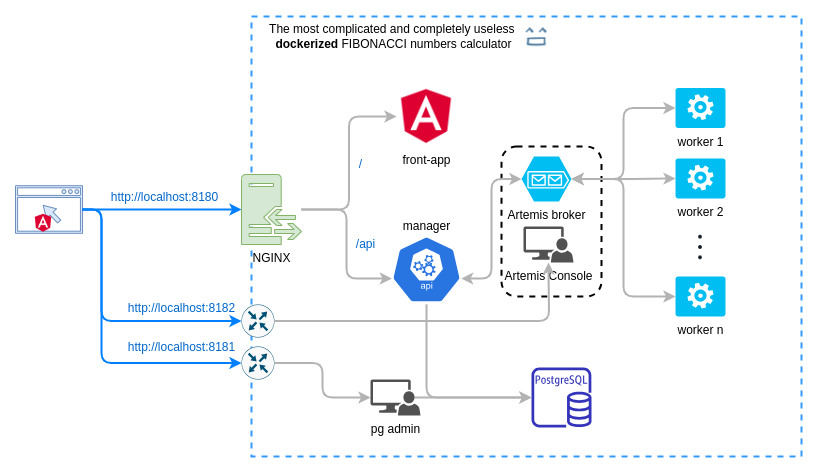

The diagram above was exported from draw.io. Its source (the exported page's mxGraphModel, read from the mxfile embedded in the PNG):
<mxGraphModel dx="2074" dy="1146" grid="1" gridSize="10" guides="1" tooltips="1" connect="1" arrows="1" fold="1" page="1" pageScale="1" pageWidth="827" pageHeight="1169" math="0" shadow="0">
  <root>
    <mxCell id="-5GmFu-zr3D9dApZbMeJ-0" />
    <mxCell id="-5GmFu-zr3D9dApZbMeJ-1" parent="-5GmFu-zr3D9dApZbMeJ-0" />
    <mxCell id="-5GmFu-zr3D9dApZbMeJ-36" value="" style="rounded=0;whiteSpace=wrap;html=1;dashed=1;fontColor=#3399FF;strokeColor=#3399FF;strokeWidth=2;" parent="-5GmFu-zr3D9dApZbMeJ-1" vertex="1">
      <mxGeometry x="290" y="110" width="550" height="440" as="geometry" />
    </mxCell>
    <mxCell id="XIQ2UQoVAun8E9D42C3M-17" value="" style="rounded=1;whiteSpace=wrap;html=1;dashed=1;strokeWidth=2;" parent="-5GmFu-zr3D9dApZbMeJ-1" vertex="1">
      <mxGeometry x="540" y="240" width="100" height="150" as="geometry" />
    </mxCell>
    <mxCell id="-5GmFu-zr3D9dApZbMeJ-30" style="edgeStyle=orthogonalEdgeStyle;rounded=1;orthogonalLoop=1;jettySize=auto;html=1;entryX=0.005;entryY=0.63;entryDx=0;entryDy=0;entryPerimeter=0;strokeWidth=2;strokeColor=#B3B3B3;" parent="-5GmFu-zr3D9dApZbMeJ-1" source="-5GmFu-zr3D9dApZbMeJ-2" target="-5GmFu-zr3D9dApZbMeJ-25" edge="1">
      <mxGeometry relative="1" as="geometry" />
    </mxCell>
    <mxCell id="-5GmFu-zr3D9dApZbMeJ-2" value="NGINX" style="pointerEvents=1;shadow=0;dashed=0;html=1;strokeColor=#82b366;fillColor=#d5e8d4;labelPosition=center;verticalLabelPosition=bottom;verticalAlign=top;outlineConnect=0;align=center;shape=mxgraph.office.servers.reverse_proxy;" parent="-5GmFu-zr3D9dApZbMeJ-1" vertex="1">
      <mxGeometry x="280" y="268" width="60" height="70" as="geometry" />
    </mxCell>
    <mxCell id="-5GmFu-zr3D9dApZbMeJ-5" value="worker 2" style="verticalLabelPosition=bottom;html=1;verticalAlign=top;align=center;strokeColor=none;fillColor=#00BEF2;shape=mxgraph.azure.worker_role;" parent="-5GmFu-zr3D9dApZbMeJ-1" vertex="1">
      <mxGeometry x="714" y="252" width="50" height="40" as="geometry" />
    </mxCell>
    <mxCell id="-5GmFu-zr3D9dApZbMeJ-6" value="worker 1" style="verticalLabelPosition=bottom;html=1;verticalAlign=top;align=center;strokeColor=none;fillColor=#00BEF2;shape=mxgraph.azure.worker_role;" parent="-5GmFu-zr3D9dApZbMeJ-1" vertex="1">
      <mxGeometry x="714" y="181.5" width="50" height="40" as="geometry" />
    </mxCell>
    <mxCell id="-5GmFu-zr3D9dApZbMeJ-7" value="worker n" style="verticalLabelPosition=bottom;html=1;verticalAlign=top;align=center;strokeColor=none;fillColor=#00BEF2;shape=mxgraph.azure.worker_role;" parent="-5GmFu-zr3D9dApZbMeJ-1" vertex="1">
      <mxGeometry x="714" y="370" width="50" height="40" as="geometry" />
    </mxCell>
    <mxCell id="-5GmFu-zr3D9dApZbMeJ-9" value="" style="outlineConnect=0;fontColor=#232F3E;gradientColor=none;fillColor=#3334B9;strokeColor=none;dashed=0;verticalLabelPosition=bottom;verticalAlign=top;align=center;html=1;fontSize=12;fontStyle=0;aspect=fixed;pointerEvents=1;shape=mxgraph.aws4.rds_postgresql_instance;" parent="-5GmFu-zr3D9dApZbMeJ-1" vertex="1">
      <mxGeometry x="570" y="461" width="60" height="60" as="geometry" />
    </mxCell>
    <mxCell id="-5GmFu-zr3D9dApZbMeJ-32" style="edgeStyle=orthogonalEdgeStyle;rounded=1;orthogonalLoop=1;jettySize=auto;html=1;exitX=1;exitY=0.5;exitDx=0;exitDy=0;exitPerimeter=0;entryX=0;entryY=0.5;entryDx=0;entryDy=0;entryPerimeter=0;startArrow=classic;startFill=1;strokeWidth=2;strokeColor=#B3B3B3;" parent="-5GmFu-zr3D9dApZbMeJ-1" source="-5GmFu-zr3D9dApZbMeJ-24" target="-5GmFu-zr3D9dApZbMeJ-6" edge="1">
      <mxGeometry relative="1" as="geometry" />
    </mxCell>
    <mxCell id="-5GmFu-zr3D9dApZbMeJ-33" style="edgeStyle=orthogonalEdgeStyle;rounded=1;orthogonalLoop=1;jettySize=auto;html=1;exitX=1;exitY=0.5;exitDx=0;exitDy=0;exitPerimeter=0;entryX=0;entryY=0.5;entryDx=0;entryDy=0;entryPerimeter=0;startArrow=classic;startFill=1;strokeWidth=2;strokeColor=#B3B3B3;" parent="-5GmFu-zr3D9dApZbMeJ-1" source="-5GmFu-zr3D9dApZbMeJ-24" target="-5GmFu-zr3D9dApZbMeJ-5" edge="1">
      <mxGeometry relative="1" as="geometry" />
    </mxCell>
    <mxCell id="-5GmFu-zr3D9dApZbMeJ-34" style="edgeStyle=orthogonalEdgeStyle;rounded=1;orthogonalLoop=1;jettySize=auto;html=1;exitX=1;exitY=0.5;exitDx=0;exitDy=0;exitPerimeter=0;entryX=0;entryY=0.5;entryDx=0;entryDy=0;entryPerimeter=0;startArrow=classic;startFill=1;strokeWidth=2;strokeColor=#B3B3B3;" parent="-5GmFu-zr3D9dApZbMeJ-1" source="-5GmFu-zr3D9dApZbMeJ-24" target="-5GmFu-zr3D9dApZbMeJ-7" edge="1">
      <mxGeometry relative="1" as="geometry" />
    </mxCell>
    <mxCell id="-5GmFu-zr3D9dApZbMeJ-24" value="Artemis broker" style="verticalLabelPosition=bottom;html=1;verticalAlign=top;align=center;strokeColor=none;fillColor=#00BEF2;shape=mxgraph.azure.storage_queue;" parent="-5GmFu-zr3D9dApZbMeJ-1" vertex="1">
      <mxGeometry x="560" y="250" width="50" height="45" as="geometry" />
    </mxCell>
    <mxCell id="-5GmFu-zr3D9dApZbMeJ-31" style="edgeStyle=orthogonalEdgeStyle;rounded=1;orthogonalLoop=1;jettySize=auto;html=1;exitX=0.995;exitY=0.63;exitDx=0;exitDy=0;exitPerimeter=0;entryX=0;entryY=0.5;entryDx=0;entryDy=0;entryPerimeter=0;startArrow=classic;startFill=1;strokeWidth=2;strokeColor=#B3B3B3;" parent="-5GmFu-zr3D9dApZbMeJ-1" source="-5GmFu-zr3D9dApZbMeJ-25" target="-5GmFu-zr3D9dApZbMeJ-24" edge="1">
      <mxGeometry relative="1" as="geometry" />
    </mxCell>
    <mxCell id="-5GmFu-zr3D9dApZbMeJ-35" style="edgeStyle=orthogonalEdgeStyle;rounded=1;orthogonalLoop=1;jettySize=auto;html=1;exitX=0.5;exitY=1;exitDx=0;exitDy=0;exitPerimeter=0;startArrow=none;startFill=0;strokeWidth=2;strokeColor=#B3B3B3;" parent="-5GmFu-zr3D9dApZbMeJ-1" source="-5GmFu-zr3D9dApZbMeJ-25" target="-5GmFu-zr3D9dApZbMeJ-9" edge="1">
      <mxGeometry relative="1" as="geometry">
        <Array as="points">
          <mxPoint x="465" y="491" />
        </Array>
      </mxGeometry>
    </mxCell>
    <mxCell id="-5GmFu-zr3D9dApZbMeJ-25" value="manager&lt;br&gt;&lt;br&gt;&lt;br&gt;&lt;br&gt;&lt;br&gt;&lt;br&gt;&lt;br&gt;" style="html=1;dashed=0;whitespace=wrap;fillColor=#2875E2;strokeColor=#ffffff;points=[[0.005,0.63,0],[0.1,0.2,0],[0.9,0.2,0],[0.5,0,0],[0.995,0.63,0],[0.72,0.99,0],[0.5,1,0],[0.28,0.99,0]];shape=mxgraph.kubernetes.icon;prIcon=api" parent="-5GmFu-zr3D9dApZbMeJ-1" vertex="1">
      <mxGeometry x="430" y="328" width="70" height="70" as="geometry" />
    </mxCell>
    <mxCell id="-5GmFu-zr3D9dApZbMeJ-29" style="edgeStyle=orthogonalEdgeStyle;rounded=1;orthogonalLoop=1;jettySize=auto;html=1;strokeWidth=2;strokeColor=#007FFF;" parent="-5GmFu-zr3D9dApZbMeJ-1" source="-5GmFu-zr3D9dApZbMeJ-26" target="-5GmFu-zr3D9dApZbMeJ-2" edge="1">
      <mxGeometry relative="1" as="geometry" />
    </mxCell>
    <mxCell id="-5GmFu-zr3D9dApZbMeJ-26" value="" style="pointerEvents=1;shadow=0;dashed=0;html=1;strokeColor=#6c8ebf;fillColor=#dae8fc;aspect=fixed;labelPosition=center;verticalLabelPosition=bottom;verticalAlign=top;align=center;outlineConnect=0;shape=mxgraph.vvd.web_browser;" parent="-5GmFu-zr3D9dApZbMeJ-1" vertex="1">
      <mxGeometry x="54" y="279.2" width="67.04" height="47.6" as="geometry" />
    </mxCell>
    <mxCell id="-5GmFu-zr3D9dApZbMeJ-27" value="" style="shape=image;html=1;verticalAlign=top;verticalLabelPosition=bottom;labelBackgroundColor=#ffffff;imageAspect=0;aspect=fixed;image=https://cdn4.iconfinder.com/data/icons/logos-and-brands/512/21_Angular_logo_logos-128.png" parent="-5GmFu-zr3D9dApZbMeJ-1" vertex="1">
      <mxGeometry x="72" y="306.8" width="20" height="20" as="geometry" />
    </mxCell>
    <mxCell id="-5GmFu-zr3D9dApZbMeJ-38" value="The most complicated and completely useless&amp;nbsp;&lt;br&gt;&lt;b&gt;dockerized&lt;/b&gt; FIBONACCI numbers calculator" style="text;html=1;align=center;verticalAlign=middle;resizable=0;points=[];autosize=1;" parent="-5GmFu-zr3D9dApZbMeJ-1" vertex="1">
      <mxGeometry x="302" y="115" width="260" height="30" as="geometry" />
    </mxCell>
    <mxCell id="-5GmFu-zr3D9dApZbMeJ-39" value="" style="shape=image;html=1;verticalAlign=top;verticalLabelPosition=bottom;labelBackgroundColor=#ffffff;imageAspect=0;aspect=fixed;image=https://cdn4.iconfinder.com/data/icons/basic-ui-2-line/32/dots-dotted-option-menu-bullet-128.png;rounded=0;dashed=1;gradientColor=none;" parent="-5GmFu-zr3D9dApZbMeJ-1" vertex="1">
      <mxGeometry x="724" y="326" width="30" height="30" as="geometry" />
    </mxCell>
    <mxCell id="YySRAhaApI0T-DS_8g7S-0" value="" style="shape=image;html=1;verticalAlign=top;verticalLabelPosition=bottom;labelBackgroundColor=#ffffff;imageAspect=0;aspect=fixed;image=https://cdn4.iconfinder.com/data/icons/emoji-line-doodle/91/Emoji_LIne_Doodle_C-01-128.png;rounded=0;dashed=1;strokeColor=#B3B3B3;gradientColor=none;fontColor=#3399FF;" parent="-5GmFu-zr3D9dApZbMeJ-1" vertex="1">
      <mxGeometry x="560" y="115" width="30" height="30" as="geometry" />
    </mxCell>
    <mxCell id="-5GmFu-zr3D9dApZbMeJ-3" value="front-app" style="shape=image;html=1;verticalAlign=top;verticalLabelPosition=bottom;labelBackgroundColor=#ffffff;imageAspect=0;aspect=fixed;image=https://cdn4.iconfinder.com/data/icons/logos-and-brands/512/21_Angular_logo_logos-128.png" parent="-5GmFu-zr3D9dApZbMeJ-1" vertex="1">
      <mxGeometry x="435" y="180" width="60" height="60" as="geometry" />
    </mxCell>
    <mxCell id="XIQ2UQoVAun8E9D42C3M-2" style="edgeStyle=orthogonalEdgeStyle;rounded=1;orthogonalLoop=1;jettySize=auto;html=1;entryX=0;entryY=0.5;entryDx=0;entryDy=0;strokeWidth=2;strokeColor=#B3B3B3;" parent="-5GmFu-zr3D9dApZbMeJ-1" source="-5GmFu-zr3D9dApZbMeJ-2" target="-5GmFu-zr3D9dApZbMeJ-3" edge="1">
      <mxGeometry relative="1" as="geometry">
        <mxPoint x="350" y="313" as="sourcePoint" />
        <mxPoint x="440.3499999999999" y="382.0999999999999" as="targetPoint" />
      </mxGeometry>
    </mxCell>
    <mxCell id="XIQ2UQoVAun8E9D42C3M-3" value="/" style="text;html=1;align=center;verticalAlign=middle;resizable=0;points=[];autosize=1;fontColor=#0066CC;" parent="-5GmFu-zr3D9dApZbMeJ-1" vertex="1">
      <mxGeometry x="389" y="248" width="20" height="20" as="geometry" />
    </mxCell>
    <mxCell id="XIQ2UQoVAun8E9D42C3M-4" value="/api" style="text;html=1;align=center;verticalAlign=middle;resizable=0;points=[];autosize=1;fontColor=#0066CC;" parent="-5GmFu-zr3D9dApZbMeJ-1" vertex="1">
      <mxGeometry x="389" y="328" width="30" height="20" as="geometry" />
    </mxCell>
    <mxCell id="XIQ2UQoVAun8E9D42C3M-5" value="http://localhost:8180" style="text;html=1;align=center;verticalAlign=middle;resizable=0;points=[];autosize=1;fontColor=#0066CC;" parent="-5GmFu-zr3D9dApZbMeJ-1" vertex="1">
      <mxGeometry x="143" y="281" width="120" height="20" as="geometry" />
    </mxCell>
    <mxCell id="XIQ2UQoVAun8E9D42C3M-11" value="" style="points=[[0.5,0,0],[1,0.5,0],[0.5,1,0],[0,0.5,0],[0.145,0.145,0],[0.8555,0.145,0],[0.855,0.8555,0],[0.145,0.855,0]];verticalLabelPosition=bottom;html=1;verticalAlign=top;aspect=fixed;align=center;pointerEvents=1;shape=mxgraph.cisco19.rect;prIcon=router;fillColor=#FAFAFA;strokeColor=#005073;dashed=1;fontColor=#0066CC;" parent="-5GmFu-zr3D9dApZbMeJ-1" vertex="1">
      <mxGeometry x="280" y="398" width="33" height="33" as="geometry" />
    </mxCell>
    <mxCell id="XIQ2UQoVAun8E9D42C3M-12" value="" style="points=[[0.5,0,0],[1,0.5,0],[0.5,1,0],[0,0.5,0],[0.145,0.145,0],[0.8555,0.145,0],[0.855,0.8555,0],[0.145,0.855,0]];verticalLabelPosition=bottom;html=1;verticalAlign=top;aspect=fixed;align=center;pointerEvents=1;shape=mxgraph.cisco19.rect;prIcon=router;fillColor=#FAFAFA;strokeColor=#005073;dashed=1;fontColor=#0066CC;" parent="-5GmFu-zr3D9dApZbMeJ-1" vertex="1">
      <mxGeometry x="280" y="440" width="33" height="33" as="geometry" />
    </mxCell>
    <mxCell id="XIQ2UQoVAun8E9D42C3M-14" style="edgeStyle=orthogonalEdgeStyle;rounded=1;orthogonalLoop=1;jettySize=auto;html=1;exitX=1;exitY=0.5;exitDx=0;exitDy=0;exitPerimeter=0;startArrow=none;startFill=0;strokeWidth=2;strokeColor=#B3B3B3;entryX=0;entryY=0.5;entryDx=0;entryDy=0;entryPerimeter=0;" parent="-5GmFu-zr3D9dApZbMeJ-1" source="XIQ2UQoVAun8E9D42C3M-12" target="XIQ2UQoVAun8E9D42C3M-20" edge="1">
      <mxGeometry relative="1" as="geometry">
        <mxPoint x="475" y="408" as="sourcePoint" />
        <mxPoint x="400" y="492" as="targetPoint" />
      </mxGeometry>
    </mxCell>
    <mxCell id="XIQ2UQoVAun8E9D42C3M-15" style="edgeStyle=orthogonalEdgeStyle;rounded=0;orthogonalLoop=1;jettySize=auto;html=1;exitX=0.88;exitY=0.5;exitDx=0;exitDy=0;startArrow=none;startFill=0;strokeWidth=2;strokeColor=#B3B3B3;exitPerimeter=0;" parent="-5GmFu-zr3D9dApZbMeJ-1" source="XIQ2UQoVAun8E9D42C3M-20" target="-5GmFu-zr3D9dApZbMeJ-9" edge="1">
      <mxGeometry relative="1" as="geometry">
        <mxPoint x="448" y="492" as="sourcePoint" />
        <mxPoint x="410" y="502" as="targetPoint" />
      </mxGeometry>
    </mxCell>
    <mxCell id="XIQ2UQoVAun8E9D42C3M-16" value="&lt;font color=&quot;#000000&quot;&gt;Artemis Console&lt;/font&gt;" style="pointerEvents=1;shadow=0;dashed=0;html=1;strokeColor=none;labelPosition=center;verticalLabelPosition=bottom;verticalAlign=top;align=center;fillColor=#515151;shape=mxgraph.mscae.system_center.admin_console;fontColor=#0066CC;" parent="-5GmFu-zr3D9dApZbMeJ-1" vertex="1">
      <mxGeometry x="562" y="320" width="50" height="36" as="geometry" />
    </mxCell>
    <mxCell id="XIQ2UQoVAun8E9D42C3M-18" style="edgeStyle=orthogonalEdgeStyle;rounded=1;orthogonalLoop=1;jettySize=auto;html=1;exitX=1;exitY=0.5;exitDx=0;exitDy=0;exitPerimeter=0;startArrow=none;startFill=0;strokeWidth=2;strokeColor=#B3B3B3;" parent="-5GmFu-zr3D9dApZbMeJ-1" source="XIQ2UQoVAun8E9D42C3M-11" edge="1">
      <mxGeometry relative="1" as="geometry">
        <mxPoint x="323" y="466.5" as="sourcePoint" />
        <mxPoint x="587" y="356" as="targetPoint" />
      </mxGeometry>
    </mxCell>
    <mxCell id="XIQ2UQoVAun8E9D42C3M-20" value="&lt;font color=&quot;#000000&quot;&gt;pg admin&lt;br&gt;&lt;/font&gt;" style="pointerEvents=1;shadow=0;dashed=0;html=1;strokeColor=none;labelPosition=center;verticalLabelPosition=bottom;verticalAlign=top;align=center;fillColor=#515151;shape=mxgraph.mscae.system_center.admin_console;fontColor=#0066CC;" parent="-5GmFu-zr3D9dApZbMeJ-1" vertex="1">
      <mxGeometry x="409" y="473" width="50" height="36" as="geometry" />
    </mxCell>
    <mxCell id="XIQ2UQoVAun8E9D42C3M-21" style="edgeStyle=orthogonalEdgeStyle;rounded=1;orthogonalLoop=1;jettySize=auto;html=1;strokeWidth=2;strokeColor=#007FFF;entryX=0;entryY=0.5;entryDx=0;entryDy=0;entryPerimeter=0;" parent="-5GmFu-zr3D9dApZbMeJ-1" source="-5GmFu-zr3D9dApZbMeJ-26" target="XIQ2UQoVAun8E9D42C3M-12" edge="1">
      <mxGeometry relative="1" as="geometry">
        <mxPoint x="147.03999999999996" y="313" as="sourcePoint" />
        <mxPoint x="290" y="313" as="targetPoint" />
        <Array as="points">
          <mxPoint x="140" y="303" />
          <mxPoint x="140" y="457" />
        </Array>
      </mxGeometry>
    </mxCell>
    <mxCell id="XIQ2UQoVAun8E9D42C3M-22" style="edgeStyle=orthogonalEdgeStyle;rounded=1;orthogonalLoop=1;jettySize=auto;html=1;strokeWidth=2;strokeColor=#007FFF;entryX=0;entryY=0.5;entryDx=0;entryDy=0;entryPerimeter=0;" parent="-5GmFu-zr3D9dApZbMeJ-1" source="-5GmFu-zr3D9dApZbMeJ-26" target="XIQ2UQoVAun8E9D42C3M-11" edge="1">
      <mxGeometry relative="1" as="geometry">
        <mxPoint x="220" y="340" as="sourcePoint" />
        <mxPoint x="290" y="466.5" as="targetPoint" />
        <Array as="points">
          <mxPoint x="140" y="303" />
          <mxPoint x="140" y="415" />
        </Array>
      </mxGeometry>
    </mxCell>
    <mxCell id="XIQ2UQoVAun8E9D42C3M-23" value="http://localhost:8182" style="text;html=1;align=center;verticalAlign=middle;resizable=0;points=[];autosize=1;fontColor=#0066CC;" parent="-5GmFu-zr3D9dApZbMeJ-1" vertex="1">
      <mxGeometry x="160" y="392" width="120" height="20" as="geometry" />
    </mxCell>
    <mxCell id="XIQ2UQoVAun8E9D42C3M-24" value="http://localhost:8181" style="text;html=1;align=center;verticalAlign=middle;resizable=0;points=[];autosize=1;fontColor=#0066CC;" parent="-5GmFu-zr3D9dApZbMeJ-1" vertex="1">
      <mxGeometry x="160" y="431" width="120" height="20" as="geometry" />
    </mxCell>
  </root>
</mxGraphModel>